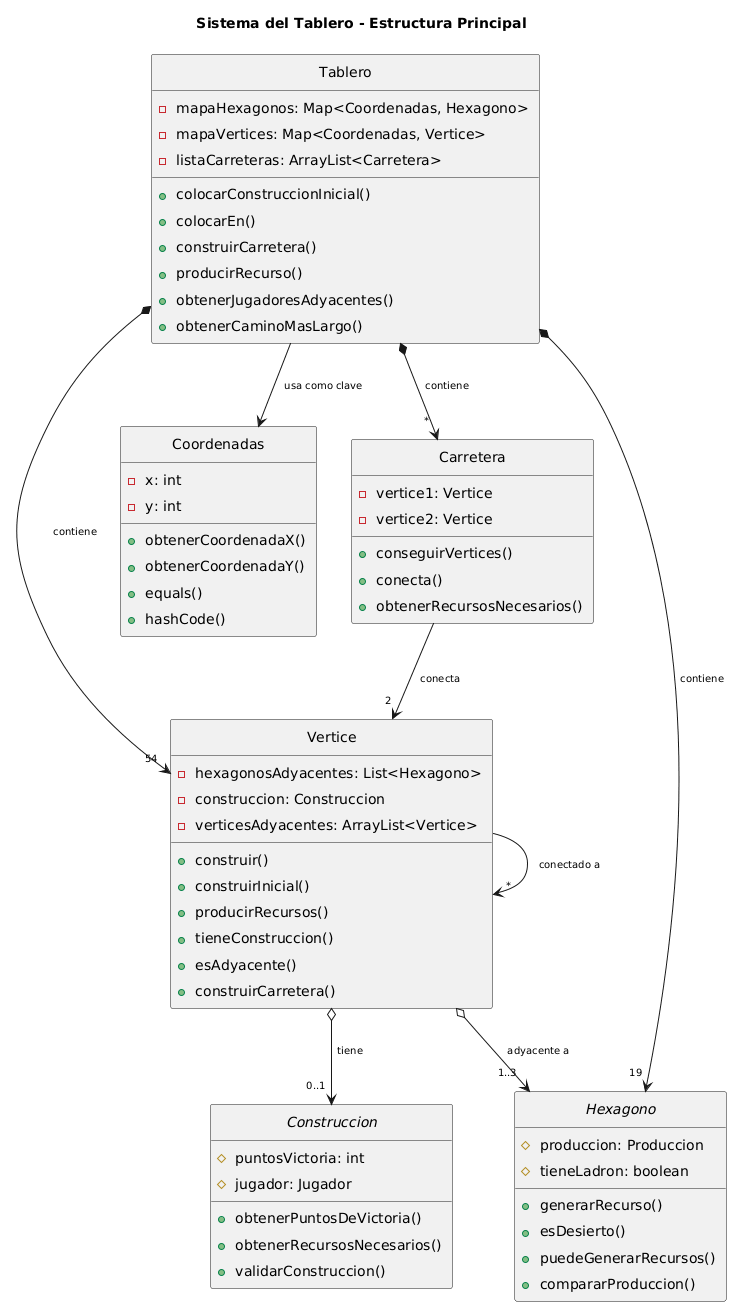

The diagram above was rendered by PlantUML. Its source (embedded in the PNG):
@startuml
title "Sistema del Tablero - Estructura Principal"

skinparam {
  Padding 5
  ClassFontSize 14
  ArrowFontSize 10
}

hide empty members
hide circle

' CLASES PRINCIPALES DEL TABLERO
class Tablero {
  -mapaHexagonos: Map<Coordenadas, Hexagono>
  -mapaVertices: Map<Coordenadas, Vertice>
  -listaCarreteras: ArrayList<Carretera>
  __
  +colocarConstruccionInicial()
  +colocarEn()
  +construirCarretera()
  +producirRecurso()
  +obtenerJugadoresAdyacentes()
  +obtenerCaminoMasLargo()
}

class Vertice {
  -hexagonosAdyacentes: List<Hexagono>
  -construccion: Construccion
  -verticesAdyacentes: ArrayList<Vertice>
  __
  +construir()
  +construirInicial()
  +producirRecursos()
  +tieneConstruccion()
  +esAdyacente()
  +construirCarretera()
}

class Coordenadas {
  -x: int
  -y: int
  __
  +obtenerCoordenadaX()
  +obtenerCoordenadaY()
  +equals()
  +hashCode()
}

abstract class Hexagono {
  #produccion: Produccion
  #tieneLadron: boolean
  __
  +generarRecurso()
  +esDesierto()
  +puedeGenerarRecursos()
  +compararProduccion()
}

abstract class Construccion {
  #puntosVictoria: int
  #jugador: Jugador
  __
  +obtenerPuntosDeVictoria()
  +obtenerRecursosNecesarios()
  +validarConstruccion()
}

class Carretera {
  -vertice1: Vertice
  -vertice2: Vertice
  __
  +conseguirVertices()
  +conecta()
  +obtenerRecursosNecesarios()
}

' RELACIONES PRINCIPALES
Tablero *--> "19" Hexagono : contiene
Tablero *--> "54" Vertice : contiene
Tablero *--> "*" Carretera : contiene

Tablero --> Coordenadas : usa como clave
Vertice o--> "1..3" Hexagono : adyacente a
Vertice o--> "0..1" Construccion : tiene
Vertice --> "*" Vertice : conectado a

Carretera --> "2" Vertice : conecta
@enduml